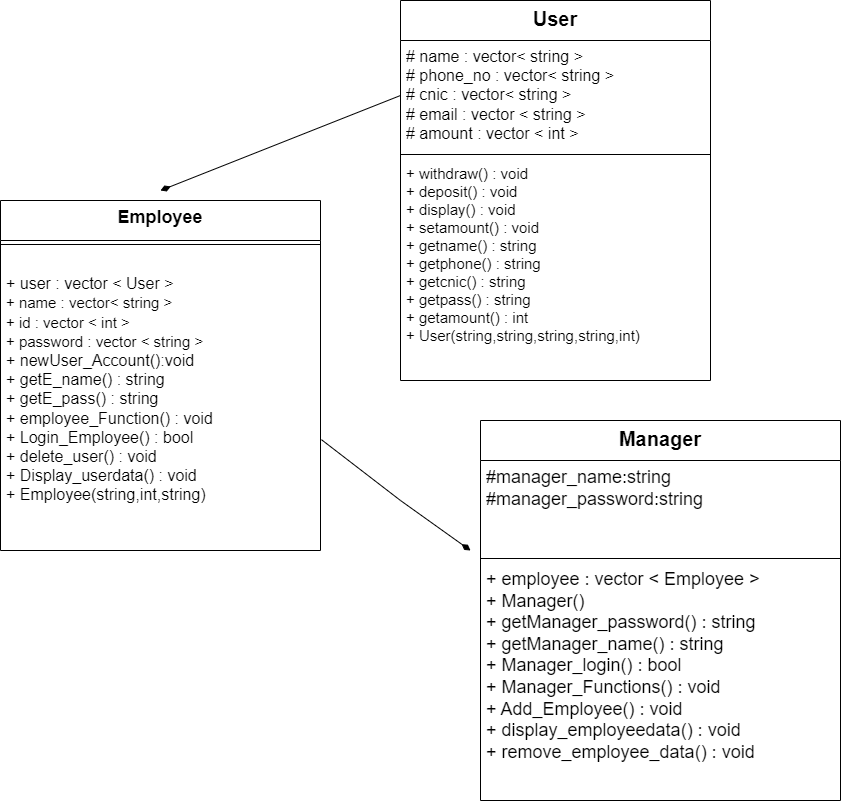

The diagram above was exported from draw.io. Its source (the exported page's mxGraphModel, read from the mxfile embedded in the PNG):
<mxGraphModel dx="1222" dy="585" grid="1" gridSize="10" guides="1" tooltips="1" connect="1" arrows="1" fold="1" page="1" pageScale="1" pageWidth="850" pageHeight="1100" background="none" math="0" shadow="0">
  <root>
    <mxCell id="0" />
    <mxCell id="1" parent="0" />
    <mxCell id="cMTZ5OIy5UfVEY9xOvot-1" value="&lt;font style=&quot;font-size: 20px;&quot;&gt;User&lt;/font&gt;" style="swimlane;fontStyle=1;align=center;verticalAlign=top;childLayout=stackLayout;horizontal=1;startSize=40;horizontalStack=0;resizeParent=1;resizeParentMax=0;resizeLast=0;collapsible=1;marginBottom=0;whiteSpace=wrap;html=1;" parent="1" vertex="1">
      <mxGeometry x="430" y="10" width="310" height="380" as="geometry" />
    </mxCell>
    <mxCell id="cMTZ5OIy5UfVEY9xOvot-2" value="&lt;font style=&quot;font-size: 16px;&quot;&gt;# name : vector&amp;lt; string &amp;gt;&lt;br&gt;# phone_no : vector&amp;lt; string &amp;gt;&lt;br&gt;# cnic : vector&amp;lt; string &amp;gt;&lt;br&gt;# email : vector &amp;lt; string &amp;gt;&lt;br&gt;# amount : vector &amp;lt; int &amp;gt;&lt;/font&gt;" style="text;strokeColor=none;fillColor=none;align=left;verticalAlign=top;spacingLeft=4;spacingRight=4;overflow=hidden;rotatable=0;points=[[0,0.5],[1,0.5]];portConstraint=eastwest;whiteSpace=wrap;html=1;" parent="cMTZ5OIy5UfVEY9xOvot-1" vertex="1">
      <mxGeometry y="40" width="310" height="110" as="geometry" />
    </mxCell>
    <mxCell id="cMTZ5OIy5UfVEY9xOvot-3" value="" style="line;strokeWidth=1;fillColor=none;align=left;verticalAlign=middle;spacingTop=-1;spacingLeft=3;spacingRight=3;rotatable=0;labelPosition=right;points=[];portConstraint=eastwest;strokeColor=inherit;" parent="cMTZ5OIy5UfVEY9xOvot-1" vertex="1">
      <mxGeometry y="150" width="310" height="8" as="geometry" />
    </mxCell>
    <mxCell id="cMTZ5OIy5UfVEY9xOvot-4" value="&lt;font style=&quot;font-size: 15px;&quot;&gt;+ withdraw() : void&lt;br&gt;+ deposit() : void&lt;br&gt;+ display() : void&lt;br&gt;+ setamount() : void&lt;br&gt;+ getname() : string&lt;br&gt;+ getphone() : string&lt;br&gt;+ getcnic() : string&lt;br&gt;+ getpass() : string&lt;br&gt;+ getamount() : int&lt;br&gt;+ User(string,string,string,string,int)&lt;br&gt;&lt;br&gt;&lt;/font&gt;" style="text;strokeColor=none;fillColor=none;align=left;verticalAlign=top;spacingLeft=4;spacingRight=4;overflow=hidden;rotatable=0;points=[[0,0.5],[1,0.5]];portConstraint=eastwest;whiteSpace=wrap;html=1;" parent="cMTZ5OIy5UfVEY9xOvot-1" vertex="1">
      <mxGeometry y="158" width="310" height="222" as="geometry" />
    </mxCell>
    <mxCell id="cMTZ5OIy5UfVEY9xOvot-5" value="&lt;font style=&quot;font-size: 18px;&quot;&gt;Employee&lt;/font&gt;" style="swimlane;fontStyle=1;align=center;verticalAlign=top;childLayout=stackLayout;horizontal=1;startSize=40;horizontalStack=0;resizeParent=1;resizeParentMax=0;resizeLast=0;collapsible=1;marginBottom=0;whiteSpace=wrap;html=1;" parent="1" vertex="1">
      <mxGeometry x="30" y="210" width="320" height="350" as="geometry" />
    </mxCell>
    <mxCell id="cMTZ5OIy5UfVEY9xOvot-7" value="" style="line;strokeWidth=1;fillColor=none;align=left;verticalAlign=middle;spacingTop=-1;spacingLeft=3;spacingRight=3;rotatable=0;labelPosition=right;points=[];portConstraint=eastwest;strokeColor=inherit;" parent="cMTZ5OIy5UfVEY9xOvot-5" vertex="1">
      <mxGeometry y="40" width="320" height="8" as="geometry" />
    </mxCell>
    <mxCell id="cMTZ5OIy5UfVEY9xOvot-8" value="&lt;font style=&quot;font-size: 16px;&quot;&gt;&lt;br&gt;+ user : vector &amp;lt; User &amp;gt;&lt;br style=&quot;border-color: var(--border-color); font-size: 15px;&quot;&gt;&lt;span style=&quot;font-size: 15px;&quot;&gt;+ name : vector&amp;lt; string &amp;gt;&lt;/span&gt;&lt;br style=&quot;border-color: var(--border-color); font-size: 15px;&quot;&gt;&lt;span style=&quot;font-size: 15px;&quot;&gt;+ id : vector &amp;lt; int &amp;gt;&lt;/span&gt;&lt;br style=&quot;border-color: var(--border-color); font-size: 15px;&quot;&gt;&lt;span style=&quot;font-size: 15px;&quot;&gt;+ password : vector &amp;lt; string &amp;gt;&lt;/span&gt;&lt;br&gt;+ newUser_Account():void&lt;br&gt;+ getE_name() : string&lt;br&gt;+&amp;nbsp;getE_pass() : string&lt;br&gt;+ employee_Function() : void&lt;br&gt;+ Login_Employee() : bool&lt;br&gt;+ delete_user() : void&lt;br&gt;+ Display_userdata() : void&lt;br&gt;+ Employee(string,int,string)&lt;br&gt;&lt;/font&gt;" style="text;strokeColor=none;fillColor=none;align=left;verticalAlign=top;spacingLeft=4;spacingRight=4;overflow=hidden;rotatable=0;points=[[0,0.5],[1,0.5]];portConstraint=eastwest;whiteSpace=wrap;html=1;" parent="cMTZ5OIy5UfVEY9xOvot-5" vertex="1">
      <mxGeometry y="48" width="320" height="302" as="geometry" />
    </mxCell>
    <mxCell id="cMTZ5OIy5UfVEY9xOvot-9" value="&lt;font style=&quot;font-size: 20px;&quot;&gt;Manager&lt;/font&gt;" style="swimlane;fontStyle=1;align=center;verticalAlign=top;childLayout=stackLayout;horizontal=1;startSize=40;horizontalStack=0;resizeParent=1;resizeParentMax=0;resizeLast=0;collapsible=1;marginBottom=0;whiteSpace=wrap;html=1;" parent="1" vertex="1">
      <mxGeometry x="510" y="430" width="360" height="380" as="geometry" />
    </mxCell>
    <mxCell id="cMTZ5OIy5UfVEY9xOvot-10" value="&lt;font style=&quot;font-size: 18px;&quot;&gt;#manager_name:string&lt;br&gt;#manager_password:string&lt;/font&gt;" style="text;strokeColor=none;fillColor=none;align=left;verticalAlign=top;spacingLeft=4;spacingRight=4;overflow=hidden;rotatable=0;points=[[0,0.5],[1,0.5]];portConstraint=eastwest;whiteSpace=wrap;html=1;" parent="cMTZ5OIy5UfVEY9xOvot-9" vertex="1">
      <mxGeometry y="40" width="360" height="94" as="geometry" />
    </mxCell>
    <mxCell id="cMTZ5OIy5UfVEY9xOvot-11" value="" style="line;strokeWidth=1;fillColor=none;align=left;verticalAlign=middle;spacingTop=-1;spacingLeft=3;spacingRight=3;rotatable=0;labelPosition=right;points=[];portConstraint=eastwest;strokeColor=inherit;" parent="cMTZ5OIy5UfVEY9xOvot-9" vertex="1">
      <mxGeometry y="134" width="360" height="8" as="geometry" />
    </mxCell>
    <mxCell id="cMTZ5OIy5UfVEY9xOvot-12" value="&lt;font style=&quot;font-size: 18px;&quot;&gt;+ employee : vector &amp;lt; Employee &amp;gt;&lt;br&gt;+ Manager()&lt;br&gt;+ getManager_password() : string&lt;br&gt;+&amp;nbsp;getManager_name() : string&lt;br&gt;+ Manager_login() : bool&lt;br&gt;+ Manager_Functions() : void&lt;br&gt;+ Add_Employee() : void&lt;br&gt;+&amp;nbsp;display_employeedata() : void&lt;br&gt;+ remove_employee_data() : void&lt;/font&gt;" style="text;strokeColor=none;fillColor=none;align=left;verticalAlign=top;spacingLeft=4;spacingRight=4;overflow=hidden;rotatable=0;points=[[0,0.5],[1,0.5]];portConstraint=eastwest;whiteSpace=wrap;html=1;" parent="cMTZ5OIy5UfVEY9xOvot-9" vertex="1">
      <mxGeometry y="142" width="360" height="238" as="geometry" />
    </mxCell>
    <mxCell id="cMTZ5OIy5UfVEY9xOvot-13" value="" style="endArrow=none;startArrow=diamondThin;endFill=0;startFill=1;html=1;verticalAlign=bottom;labelBackgroundColor=none;strokeWidth=1;startSize=8;endSize=8;rounded=0;entryX=0;entryY=0.5;entryDx=0;entryDy=0;" parent="1" target="cMTZ5OIy5UfVEY9xOvot-2" edge="1">
      <mxGeometry width="160" relative="1" as="geometry">
        <mxPoint x="190" y="200" as="sourcePoint" />
        <mxPoint x="370" y="370" as="targetPoint" />
      </mxGeometry>
    </mxCell>
    <mxCell id="cMTZ5OIy5UfVEY9xOvot-14" value="" style="endArrow=none;startArrow=diamondThin;endFill=0;startFill=1;html=1;verticalAlign=bottom;labelBackgroundColor=none;strokeWidth=1;startSize=8;endSize=8;rounded=0;entryX=1.003;entryY=0.633;entryDx=0;entryDy=0;entryPerimeter=0;" parent="1" target="cMTZ5OIy5UfVEY9xOvot-8" edge="1">
      <mxGeometry width="160" relative="1" as="geometry">
        <mxPoint x="500" y="560" as="sourcePoint" />
        <mxPoint x="500" y="280" as="targetPoint" />
        <Array as="points">
          <mxPoint x="430" y="510" />
        </Array>
      </mxGeometry>
    </mxCell>
  </root>
</mxGraphModel>